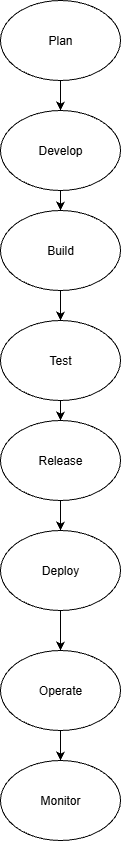

The diagram above was exported from draw.io. Its source (the exported page's mxGraphModel, read from the mxfile embedded in the PNG):
<mxGraphModel dx="5240" dy="3060" grid="1" gridSize="10" guides="1" tooltips="1" connect="1" arrows="1" fold="1" page="1" pageScale="1" pageWidth="850" pageHeight="1100" math="0" shadow="0">
  <root>
    <mxCell id="0" />
    <mxCell id="1" parent="0" />
    <mxCell id="xPGXZJpiFtG5H1zJQCmx-1" value="" style="edgeStyle=orthogonalEdgeStyle;rounded=0;orthogonalLoop=1;jettySize=auto;html=1;" edge="1" parent="1" source="EOBdov4k9Oh-R-E6_nAK-1" target="EOBdov4k9Oh-R-E6_nAK-2">
      <mxGeometry relative="1" as="geometry" />
    </mxCell>
    <mxCell id="EOBdov4k9Oh-R-E6_nAK-1" value="Plan" style="ellipse;whiteSpace=wrap;html=1;" parent="1" vertex="1">
      <mxGeometry x="340" y="10" width="120" height="80" as="geometry" />
    </mxCell>
    <mxCell id="xPGXZJpiFtG5H1zJQCmx-2" value="" style="edgeStyle=orthogonalEdgeStyle;rounded=0;orthogonalLoop=1;jettySize=auto;html=1;" edge="1" parent="1" source="EOBdov4k9Oh-R-E6_nAK-2" target="EOBdov4k9Oh-R-E6_nAK-3">
      <mxGeometry relative="1" as="geometry" />
    </mxCell>
    <mxCell id="EOBdov4k9Oh-R-E6_nAK-2" value="Develop" style="ellipse;whiteSpace=wrap;html=1;" parent="1" vertex="1">
      <mxGeometry x="340" y="120" width="120" height="80" as="geometry" />
    </mxCell>
    <mxCell id="xPGXZJpiFtG5H1zJQCmx-3" value="" style="edgeStyle=orthogonalEdgeStyle;rounded=0;orthogonalLoop=1;jettySize=auto;html=1;" edge="1" parent="1" source="EOBdov4k9Oh-R-E6_nAK-3" target="EOBdov4k9Oh-R-E6_nAK-4">
      <mxGeometry relative="1" as="geometry" />
    </mxCell>
    <mxCell id="EOBdov4k9Oh-R-E6_nAK-3" value="Build" style="ellipse;whiteSpace=wrap;html=1;" parent="1" vertex="1">
      <mxGeometry x="340" y="220" width="120" height="80" as="geometry" />
    </mxCell>
    <mxCell id="xPGXZJpiFtG5H1zJQCmx-4" value="" style="edgeStyle=orthogonalEdgeStyle;rounded=0;orthogonalLoop=1;jettySize=auto;html=1;" edge="1" parent="1" source="EOBdov4k9Oh-R-E6_nAK-4" target="EOBdov4k9Oh-R-E6_nAK-5">
      <mxGeometry relative="1" as="geometry" />
    </mxCell>
    <mxCell id="EOBdov4k9Oh-R-E6_nAK-4" value="Test" style="ellipse;whiteSpace=wrap;html=1;" parent="1" vertex="1">
      <mxGeometry x="340" y="330" width="120" height="80" as="geometry" />
    </mxCell>
    <mxCell id="xPGXZJpiFtG5H1zJQCmx-5" value="" style="edgeStyle=orthogonalEdgeStyle;rounded=0;orthogonalLoop=1;jettySize=auto;html=1;" edge="1" parent="1" source="EOBdov4k9Oh-R-E6_nAK-5" target="EOBdov4k9Oh-R-E6_nAK-6">
      <mxGeometry relative="1" as="geometry" />
    </mxCell>
    <mxCell id="EOBdov4k9Oh-R-E6_nAK-5" value="Release" style="ellipse;whiteSpace=wrap;html=1;" parent="1" vertex="1">
      <mxGeometry x="340" y="430" width="120" height="80" as="geometry" />
    </mxCell>
    <mxCell id="xPGXZJpiFtG5H1zJQCmx-6" value="" style="edgeStyle=orthogonalEdgeStyle;rounded=0;orthogonalLoop=1;jettySize=auto;html=1;" edge="1" parent="1" source="EOBdov4k9Oh-R-E6_nAK-6" target="EOBdov4k9Oh-R-E6_nAK-7">
      <mxGeometry relative="1" as="geometry" />
    </mxCell>
    <mxCell id="EOBdov4k9Oh-R-E6_nAK-6" value="Deploy" style="ellipse;whiteSpace=wrap;html=1;" parent="1" vertex="1">
      <mxGeometry x="340" y="540" width="120" height="80" as="geometry" />
    </mxCell>
    <mxCell id="xPGXZJpiFtG5H1zJQCmx-7" value="" style="edgeStyle=orthogonalEdgeStyle;rounded=0;orthogonalLoop=1;jettySize=auto;html=1;" edge="1" parent="1" source="EOBdov4k9Oh-R-E6_nAK-7" target="EOBdov4k9Oh-R-E6_nAK-8">
      <mxGeometry relative="1" as="geometry" />
    </mxCell>
    <mxCell id="EOBdov4k9Oh-R-E6_nAK-7" value="Operate" style="ellipse;whiteSpace=wrap;html=1;" parent="1" vertex="1">
      <mxGeometry x="340" y="660" width="120" height="80" as="geometry" />
    </mxCell>
    <mxCell id="EOBdov4k9Oh-R-E6_nAK-8" value="Monitor" style="ellipse;whiteSpace=wrap;html=1;" parent="1" vertex="1">
      <mxGeometry x="340" y="770" width="120" height="80" as="geometry" />
    </mxCell>
  </root>
</mxGraphModel>